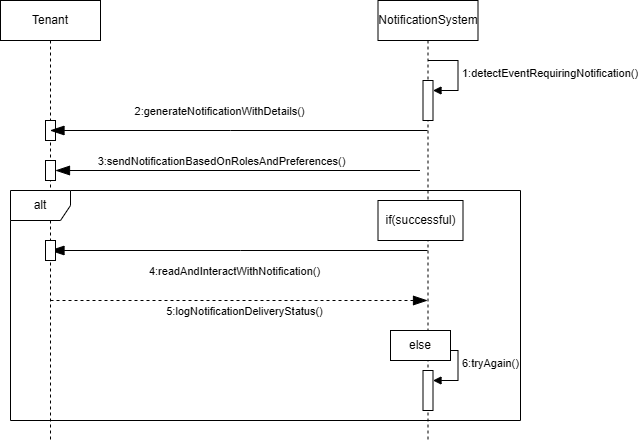

The diagram above was exported from draw.io. Its source (the exported page's mxGraphModel, read from the mxfile embedded in the PNG):
<mxGraphModel dx="512" dy="614" grid="1" gridSize="10" guides="1" tooltips="1" connect="1" arrows="1" fold="1" page="1" pageScale="1" pageWidth="850" pageHeight="1100" math="0" shadow="0">
  <root>
    <mxCell id="0" />
    <mxCell id="1" parent="0" />
    <mxCell id="ouA1GUkpEiFC42Q_Wo53-1" value="NotificationSystem" style="shape=umlLifeline;perimeter=lifelinePerimeter;whiteSpace=wrap;html=1;container=1;dropTarget=0;collapsible=0;recursiveResize=0;outlineConnect=0;portConstraint=eastwest;newEdgeStyle={&quot;curved&quot;:0,&quot;rounded&quot;:0};" parent="1" vertex="1">
      <mxGeometry x="517.5" y="80" width="100" height="440" as="geometry" />
    </mxCell>
    <mxCell id="ouA1GUkpEiFC42Q_Wo53-16" value="" style="html=1;points=[[0,0,0,0,5],[0,1,0,0,-5],[1,0,0,0,5],[1,1,0,0,-5]];perimeter=orthogonalPerimeter;outlineConnect=0;targetShapes=umlLifeline;portConstraint=eastwest;newEdgeStyle={&quot;curved&quot;:0,&quot;rounded&quot;:0};" parent="ouA1GUkpEiFC42Q_Wo53-1" vertex="1">
      <mxGeometry x="45" y="370" width="10" height="40" as="geometry" />
    </mxCell>
    <mxCell id="ouA1GUkpEiFC42Q_Wo53-17" value="6:tryAgain()" style="html=1;align=left;spacingLeft=2;endArrow=block;rounded=0;edgeStyle=orthogonalEdgeStyle;curved=0;rounded=0;" parent="ouA1GUkpEiFC42Q_Wo53-1" target="ouA1GUkpEiFC42Q_Wo53-16" edge="1">
      <mxGeometry relative="1" as="geometry">
        <mxPoint x="50" y="350" as="sourcePoint" />
        <Array as="points">
          <mxPoint x="80" y="380" />
        </Array>
      </mxGeometry>
    </mxCell>
    <mxCell id="5pxW1j6siwoKRFM12hGi-1" value="" style="html=1;points=[[0,0,0,0,5],[0,1,0,0,-5],[1,0,0,0,5],[1,1,0,0,-5]];perimeter=orthogonalPerimeter;outlineConnect=0;targetShapes=umlLifeline;portConstraint=eastwest;newEdgeStyle={&quot;curved&quot;:0,&quot;rounded&quot;:0};" parent="ouA1GUkpEiFC42Q_Wo53-1" vertex="1">
      <mxGeometry x="45" y="80" width="10" height="40" as="geometry" />
    </mxCell>
    <mxCell id="5pxW1j6siwoKRFM12hGi-2" value="&lt;span style=&quot;text-align: center;&quot;&gt;1:detectEventRequiringNotification()&lt;/span&gt;" style="html=1;align=left;spacingLeft=2;endArrow=block;rounded=0;edgeStyle=orthogonalEdgeStyle;curved=0;rounded=0;" parent="ouA1GUkpEiFC42Q_Wo53-1" target="5pxW1j6siwoKRFM12hGi-1" edge="1">
      <mxGeometry relative="1" as="geometry">
        <mxPoint x="50" y="60" as="sourcePoint" />
        <Array as="points">
          <mxPoint x="80" y="90" />
        </Array>
      </mxGeometry>
    </mxCell>
    <mxCell id="ouA1GUkpEiFC42Q_Wo53-2" value="Tenant" style="shape=umlLifeline;perimeter=lifelinePerimeter;whiteSpace=wrap;html=1;container=1;dropTarget=0;collapsible=0;recursiveResize=0;outlineConnect=0;portConstraint=eastwest;newEdgeStyle={&quot;curved&quot;:0,&quot;rounded&quot;:0};" parent="1" vertex="1">
      <mxGeometry x="140" y="80" width="100" height="440" as="geometry" />
    </mxCell>
    <mxCell id="ouA1GUkpEiFC42Q_Wo53-19" value="" style="html=1;points=[[0,0,0,0,5],[0,1,0,0,-5],[1,0,0,0,5],[1,1,0,0,-5]];perimeter=orthogonalPerimeter;outlineConnect=0;targetShapes=umlLifeline;portConstraint=eastwest;newEdgeStyle={&quot;curved&quot;:0,&quot;rounded&quot;:0};" parent="ouA1GUkpEiFC42Q_Wo53-2" vertex="1">
      <mxGeometry x="45" y="120" width="10" height="20" as="geometry" />
    </mxCell>
    <mxCell id="ouA1GUkpEiFC42Q_Wo53-5" value="" style="endArrow=blockThin;endFill=1;endSize=12;html=1;rounded=0;" parent="1" source="ouA1GUkpEiFC42Q_Wo53-1" target="ouA1GUkpEiFC42Q_Wo53-2" edge="1">
      <mxGeometry width="160" relative="1" as="geometry">
        <mxPoint x="350" y="310" as="sourcePoint" />
        <mxPoint x="510" y="310" as="targetPoint" />
        <Array as="points">
          <mxPoint x="370" y="210" />
        </Array>
      </mxGeometry>
    </mxCell>
    <mxCell id="ouA1GUkpEiFC42Q_Wo53-6" value="2:generateNotificationWithDetails()" style="edgeLabel;html=1;align=center;verticalAlign=middle;resizable=0;points=[];" parent="ouA1GUkpEiFC42Q_Wo53-5" vertex="1" connectable="0">
      <mxGeometry x="0.1086" y="3" relative="1" as="geometry">
        <mxPoint y="-23" as="offset" />
      </mxGeometry>
    </mxCell>
    <mxCell id="ouA1GUkpEiFC42Q_Wo53-7" value="&lt;div&gt;&lt;br/&gt;&lt;/div&gt;" style="endArrow=open;endFill=1;endSize=12;html=1;rounded=0;" parent="1" source="ouA1GUkpEiFC42Q_Wo53-18" edge="1">
      <mxGeometry x="-1" y="191" width="160" relative="1" as="geometry">
        <mxPoint x="559.5" y="250" as="sourcePoint" />
        <mxPoint x="189.5" y="250" as="targetPoint" />
        <mxPoint y="-10" as="offset" />
      </mxGeometry>
    </mxCell>
    <mxCell id="ouA1GUkpEiFC42Q_Wo53-9" value="alt" style="shape=umlFrame;whiteSpace=wrap;html=1;pointerEvents=0;" parent="1" vertex="1">
      <mxGeometry x="150" y="270" width="510" height="230" as="geometry" />
    </mxCell>
    <mxCell id="ouA1GUkpEiFC42Q_Wo53-10" value="if(successful)" style="html=1;whiteSpace=wrap;" parent="1" vertex="1">
      <mxGeometry x="517.5" y="280" width="85" height="40" as="geometry" />
    </mxCell>
    <mxCell id="ouA1GUkpEiFC42Q_Wo53-11" value="" style="endArrow=blockThin;endFill=1;endSize=12;html=1;rounded=0;" parent="1" source="ouA1GUkpEiFC42Q_Wo53-1" target="ouA1GUkpEiFC42Q_Wo53-2" edge="1">
      <mxGeometry width="160" relative="1" as="geometry">
        <mxPoint x="350" y="310" as="sourcePoint" />
        <mxPoint x="510" y="310" as="targetPoint" />
        <Array as="points">
          <mxPoint x="380" y="330" />
        </Array>
      </mxGeometry>
    </mxCell>
    <mxCell id="ouA1GUkpEiFC42Q_Wo53-12" value="4:readAndInteractWithNotification()" style="edgeLabel;html=1;align=center;verticalAlign=middle;resizable=0;points=[];" parent="ouA1GUkpEiFC42Q_Wo53-11" vertex="1" connectable="0">
      <mxGeometry x="0.2708" y="-1" relative="1" as="geometry">
        <mxPoint x="46" y="21" as="offset" />
      </mxGeometry>
    </mxCell>
    <mxCell id="ouA1GUkpEiFC42Q_Wo53-13" value="else" style="html=1;whiteSpace=wrap;" parent="1" vertex="1">
      <mxGeometry x="530" y="410" width="60" height="30" as="geometry" />
    </mxCell>
    <mxCell id="ouA1GUkpEiFC42Q_Wo53-14" value="" style="endArrow=blockThin;endSize=12;dashed=1;html=1;rounded=0;endFill=1;" parent="1" target="ouA1GUkpEiFC42Q_Wo53-1" edge="1">
      <mxGeometry x="-1" y="-103" width="160" relative="1" as="geometry">
        <mxPoint x="190" y="380" as="sourcePoint" />
        <mxPoint x="350" y="380" as="targetPoint" />
        <mxPoint x="-50" y="-13" as="offset" />
      </mxGeometry>
    </mxCell>
    <mxCell id="ouA1GUkpEiFC42Q_Wo53-15" value="5:logNotificationDeliveryStatus()" style="edgeLabel;html=1;align=center;verticalAlign=middle;resizable=0;points=[];" parent="ouA1GUkpEiFC42Q_Wo53-14" vertex="1" connectable="0">
      <mxGeometry x="0.0252" y="-1" relative="1" as="geometry">
        <mxPoint y="9" as="offset" />
      </mxGeometry>
    </mxCell>
    <mxCell id="ouA1GUkpEiFC42Q_Wo53-21" value="" style="endArrow=blockThin;endFill=1;endSize=12;html=1;rounded=0;" parent="1" target="ouA1GUkpEiFC42Q_Wo53-18" edge="1">
      <mxGeometry width="160" relative="1" as="geometry">
        <mxPoint x="559.5" y="250" as="sourcePoint" />
        <mxPoint x="189.5" y="250" as="targetPoint" />
      </mxGeometry>
    </mxCell>
    <mxCell id="ouA1GUkpEiFC42Q_Wo53-25" value="3:sendNotificationBasedOnRolesAndPreferences()" style="edgeLabel;html=1;align=center;verticalAlign=middle;resizable=0;points=[];" parent="ouA1GUkpEiFC42Q_Wo53-21" vertex="1" connectable="0">
      <mxGeometry x="0.2022" y="3" relative="1" as="geometry">
        <mxPoint x="20" y="-13" as="offset" />
      </mxGeometry>
    </mxCell>
    <mxCell id="ouA1GUkpEiFC42Q_Wo53-18" value="" style="html=1;points=[[0,0,0,0,5],[0,1,0,0,-5],[1,0,0,0,5],[1,1,0,0,-5]];perimeter=orthogonalPerimeter;outlineConnect=0;targetShapes=umlLifeline;portConstraint=eastwest;newEdgeStyle={&quot;curved&quot;:0,&quot;rounded&quot;:0};" parent="1" vertex="1">
      <mxGeometry x="185" y="240" width="10" height="20" as="geometry" />
    </mxCell>
    <mxCell id="ouA1GUkpEiFC42Q_Wo53-23" value="" style="html=1;points=[[0,0,0,0,5],[0,1,0,0,-5],[1,0,0,0,5],[1,1,0,0,-5]];perimeter=orthogonalPerimeter;outlineConnect=0;targetShapes=umlLifeline;portConstraint=eastwest;newEdgeStyle={&quot;curved&quot;:0,&quot;rounded&quot;:0};" parent="1" vertex="1">
      <mxGeometry x="185" y="320" width="10" height="20" as="geometry" />
    </mxCell>
  </root>
</mxGraphModel>